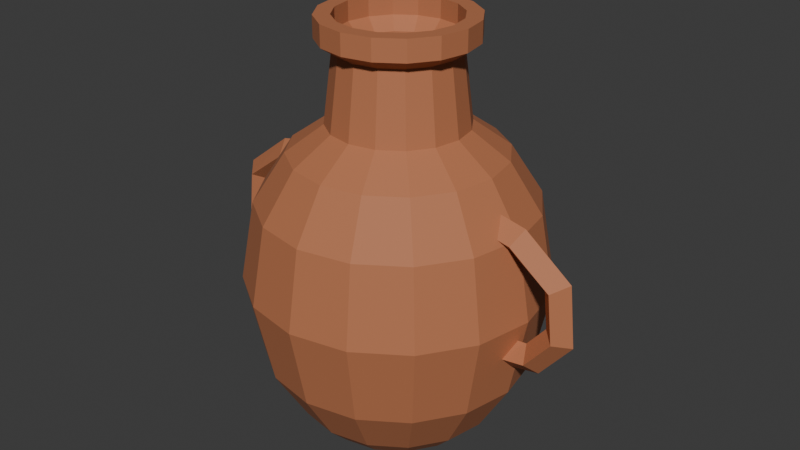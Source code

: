 # Source: LowPolyVase.blend  (saved by Blender 4.4.32; exported with 4.5.12 LTS)
import bpy
from mathutils import Matrix  # noqa: F401  (used for matrix-valued properties, if any)

bpy.ops.wm.read_factory_settings(use_empty=True)
scene = bpy.context.scene
scene.name = 'Scene'

# ---- collections
col_collection = bpy.data.collections.new('Collection'); scene.collection.children.link(col_collection)

# ---- materials (node trees are filled in below, after node groups)
mat_clay_terracotta = bpy.data.materials.new('Clay_Terracotta')
mat_clay_terracotta.diffuse_color = (0.48, 0.17, 0.075, 1.0)

# ---- material node trees
mat_clay_terracotta.use_nodes = True; mat_clay_terracotta.node_tree.nodes.clear()
_N = mat_clay_terracotta.node_tree.nodes; _L = mat_clay_terracotta.node_tree.links
n0 = _N.new('ShaderNodeBsdfPrincipled'); n0.name = 'Principled BSDF'; n0.location = (10, 300)
n0.inputs[0].default_value = (0.48, 0.17, 0.075, 1.0)
n0.inputs[2].default_value = 0.72
n1 = _N.new('ShaderNodeOutputMaterial'); n1.name = 'Material Output'; n1.location = (300, 300)
_L.new(n0.outputs[0], n1.inputs[0])
n1.is_active_output = True

# ---- world
world_world = bpy.data.worlds.new('World'); scene.world = world_world
world_world.use_nodes = True; world_world.node_tree.nodes.clear()
_N = world_world.node_tree.nodes; _L = world_world.node_tree.links
n0 = _N.new('ShaderNodeOutputWorld'); n0.name = 'World Output'; n0.location = (300, 300)
n1 = _N.new('ShaderNodeBackground'); n1.name = 'Background'; n1.location = (10, 300)
n1.inputs[0].default_value = (0.05088, 0.05088, 0.05088, 1.0)
_L.new(n1.outputs[0], n0.inputs[0])
n0.is_active_output = True
world_world.color = (0.05088, 0.05088, 0.05088)
world_world.sun_shadow_jitter_overblur = 0.0

# ---- meshes
me_lowpolyvase_body_mesh = bpy.data.meshes.new('LowPolyVase_Body_Mesh')
me_lowpolyvase_body_mesh.from_pydata([(0.46, 0.0, 0.0), (0.425, 0.176, 0.0), (0.3253, 0.3253, 0.0), (0.176, 0.425, 0.0), (2.817e-17, 0.46, 0.0), (-0.176, 0.425, 0.0), (-0.3253, 0.3253, 0.0), (-0.425, 0.176, 0.0), (-0.46, 5.633e-17, 0.0), (-0.425, -0.176, 0.0), (-0.3253, -0.3253, 0.0), (-0.176, -0.425, 0.0), (-8.45e-17, -0.46, 0.0), (0.176, -0.425, 0.0), (0.3253, -0.3253, 0.0), (0.425, -0.176, 0.0), (0.58, 0.0, 0.12), (0.5359, 0.222, 0.12), (0.4101, 0.4101, 0.12), (0.222, 0.5359, 0.12), (3.551e-17, 0.58, 0.12), (-0.222, 0.5359, 0.12), (-0.4101, 0.4101, 0.12), (-0.5359, 0.222, 0.12), (-0.58, 7.103e-17, 0.12), (-0.5359, -0.222, 0.12), (-0.4101, -0.4101, 0.12), (-0.222, -0.5359, 0.12), (-1.065e-16, -0.58, 0.12), (0.222, -0.5359, 0.12), (0.4101, -0.4101, 0.12), (0.5359, -0.222, 0.12), (0.76, 0.0, 0.42), (0.7021, 0.2908, 0.42), (0.5374, 0.5374, 0.42), (0.2908, 0.7021, 0.42), (4.654e-17, 0.76, 0.42), (-0.2908, 0.7021, 0.42), (-0.5374, 0.5374, 0.42), (-0.7021, 0.2908, 0.42), (-0.76, 9.307e-17, 0.42), (-0.7021, -0.2908, 0.42), (-0.5374, -0.5374, 0.42), (-0.2908, -0.7021, 0.42), (-1.396e-16, -0.76, 0.42), (0.2908, -0.7021, 0.42), (0.5374, -0.5374, 0.42), (0.7021, -0.2908, 0.42), (0.86, 0.0, 0.9), (0.7945, 0.3291, 0.9), (0.6081, 0.6081, 0.9), (0.3291, 0.7945, 0.9), (5.266e-17, 0.86, 0.9), (-0.3291, 0.7945, 0.9), (-0.6081, 0.6081, 0.9), (-0.7945, 0.3291, 0.9), (-0.86, 1.053e-16, 0.9), (-0.7945, -0.3291, 0.9), (-0.6081, -0.6081, 0.9), (-0.3291, -0.7945, 0.9), (-1.58e-16, -0.86, 0.9), (0.3291, -0.7945, 0.9), (0.6081, -0.6081, 0.9), (0.7945, -0.3291, 0.9), (0.78, 0.0, 1.35), (0.7206, 0.2985, 1.35), (0.5515, 0.5515, 1.35), (0.2985, 0.7206, 1.35), (4.776e-17, 0.78, 1.35), (-0.2985, 0.7206, 1.35), (-0.5515, 0.5515, 1.35), (-0.7206, 0.2985, 1.35), (-0.78, 9.552e-17, 1.35), (-0.7206, -0.2985, 1.35), (-0.5515, -0.5515, 1.35), (-0.2985, -0.7206, 1.35), (-1.433e-16, -0.78, 1.35), (0.2985, -0.7206, 1.35), (0.5515, -0.5515, 1.35), (0.7206, -0.2985, 1.35), (0.6, 0.0, 1.63), (0.5543, 0.2296, 1.63), (0.4243, 0.4243, 1.63), (0.2296, 0.5543, 1.63), (3.674e-17, 0.6, 1.63), (-0.2296, 0.5543, 1.63), (-0.4243, 0.4243, 1.63), (-0.5543, 0.2296, 1.63), (-0.6, 7.348e-17, 1.63), (-0.5543, -0.2296, 1.63), (-0.4243, -0.4243, 1.63), (-0.2296, -0.5543, 1.63), (-1.102e-16, -0.6, 1.63), (0.2296, -0.5543, 1.63), (0.4243, -0.4243, 1.63), (0.5543, -0.2296, 1.63), (0.39, 0.0, 1.78), (0.3603, 0.1492, 1.78), (0.2758, 0.2758, 1.78), (0.1492, 0.3603, 1.78), (2.388e-17, 0.39, 1.78), (-0.1492, 0.3603, 1.78), (-0.2758, 0.2758, 1.78), (-0.3603, 0.1492, 1.78), (-0.39, 4.776e-17, 1.78), (-0.3603, -0.1492, 1.78), (-0.2758, -0.2758, 1.78), (-0.1492, -0.3603, 1.78), (-7.164e-17, -0.39, 1.78), (0.1492, -0.3603, 1.78), (0.2758, -0.2758, 1.78), (0.3603, -0.1492, 1.78), (0.34, 0.0, 2.18), (0.3141, 0.1301, 2.18), (0.2404, 0.2404, 2.18), (0.1301, 0.3141, 2.18), (2.082e-17, 0.34, 2.18), (-0.1301, 0.3141, 2.18), (-0.2404, 0.2404, 2.18), (-0.3141, 0.1301, 2.18), (-0.34, 4.164e-17, 2.18), (-0.3141, -0.1301, 2.18), (-0.2404, -0.2404, 2.18), (-0.1301, -0.3141, 2.18), (-6.246e-17, -0.34, 2.18), (0.1301, -0.3141, 2.18), (0.2404, -0.2404, 2.18), (0.3141, -0.1301, 2.18), (0.43, 0.0, 2.24), (0.3973, 0.1646, 2.24), (0.3041, 0.3041, 2.24), (0.1646, 0.3973, 2.24), (2.633e-17, 0.43, 2.24), (-0.1646, 0.3973, 2.24), (-0.3041, 0.3041, 2.24), (-0.3973, 0.1646, 2.24), (-0.43, 5.266e-17, 2.24), (-0.3973, -0.1646, 2.24), (-0.3041, -0.3041, 2.24), (-0.1646, -0.3973, 2.24), (-7.899e-17, -0.43, 2.24), (0.1646, -0.3973, 2.24), (0.3041, -0.3041, 2.24), (0.3973, -0.1646, 2.24), (0.43, 0.0, 2.36), (0.3973, 0.1646, 2.36), (0.3041, 0.3041, 2.36), (0.1646, 0.3973, 2.36), (2.633e-17, 0.43, 2.36), (-0.1646, 0.3973, 2.36), (-0.3041, 0.3041, 2.36), (-0.3973, 0.1646, 2.36), (-0.43, 5.266e-17, 2.36), (-0.3973, -0.1646, 2.36), (-0.3041, -0.3041, 2.36), (-0.1646, -0.3973, 2.36), (-7.899e-17, -0.43, 2.36), (0.1646, -0.3973, 2.36), (0.3041, -0.3041, 2.36), (0.3973, -0.1646, 2.36), (0.34, 0.0, 2.36), (0.3141, 0.1301, 2.36), (0.2404, 0.2404, 2.36), (0.1301, 0.3141, 2.36), (2.082e-17, 0.34, 2.36), (-0.1301, 0.3141, 2.36), (-0.2404, 0.2404, 2.36), (-0.3141, 0.1301, 2.36), (-0.34, 4.164e-17, 2.36), (-0.3141, -0.1301, 2.36), (-0.2404, -0.2404, 2.36), (-0.1301, -0.3141, 2.36), (-6.246e-17, -0.34, 2.36), (0.1301, -0.3141, 2.36), (0.2404, -0.2404, 2.36), (0.3141, -0.1301, 2.36), (0.34, 0.0, 2.25), (0.3141, 0.1301, 2.25), (0.2404, 0.2404, 2.25), (0.1301, 0.3141, 2.25), (2.082e-17, 0.34, 2.25), (-0.1301, 0.3141, 2.25), (-0.2404, 0.2404, 2.25), (-0.3141, 0.1301, 2.25), (-0.34, 4.164e-17, 2.25), (-0.3141, -0.1301, 2.25), (-0.2404, -0.2404, 2.25), (-0.1301, -0.3141, 2.25), (-6.246e-17, -0.34, 2.25), (0.1301, -0.3141, 2.25), (0.2404, -0.2404, 2.25), (0.3141, -0.1301, 2.25), (0.27, 0.0, 2.18), (0.2494, 0.1033, 2.18), (0.1909, 0.1909, 2.18), (0.1033, 0.2494, 2.18), (1.653e-17, 0.27, 2.18), (-0.1033, 0.2494, 2.18), (-0.1909, 0.1909, 2.18), (-0.2494, 0.1033, 2.18), (-0.27, 3.307e-17, 2.18), (-0.2494, -0.1033, 2.18), (-0.1909, -0.1909, 2.18), (-0.1033, -0.2494, 2.18), (-4.96e-17, -0.27, 2.18), (0.1033, -0.2494, 2.18), (0.1909, -0.1909, 2.18), (0.2494, -0.1033, 2.18), (0.27, 0.0, 1.82), (0.2494, 0.1033, 1.82), (0.1909, 0.1909, 1.82), (0.1033, 0.2494, 1.82), (1.653e-17, 0.27, 1.82), (-0.1033, 0.2494, 1.82), (-0.1909, 0.1909, 1.82), (-0.2494, 0.1033, 1.82), (-0.27, 3.307e-17, 1.82), (-0.2494, -0.1033, 1.82), (-0.1909, -0.1909, 1.82), (-0.1033, -0.2494, 1.82), (-4.96e-17, -0.27, 1.82), (0.1033, -0.2494, 1.82), (0.1909, -0.1909, 1.82), (0.2494, -0.1033, 1.82), (0.44, 0.0, 1.68), (0.4065, 0.1684, 1.68), (0.3111, 0.3111, 1.68), (0.1684, 0.4065, 1.68), (2.694e-17, 0.44, 1.68), (-0.1684, 0.4065, 1.68), (-0.3111, 0.3111, 1.68), (-0.4065, 0.1684, 1.68), (-0.44, 5.388e-17, 1.68), (-0.4065, -0.1684, 1.68), (-0.3111, -0.3111, 1.68), (-0.1684, -0.4065, 1.68), (-8.083e-17, -0.44, 1.68), (0.1684, -0.4065, 1.68), (0.3111, -0.3111, 1.68), (0.4065, -0.1684, 1.68), (0.63, 0.0, 1.4), (0.582, 0.2411, 1.4), (0.4455, 0.4455, 1.4), (0.2411, 0.582, 1.4), (3.858e-17, 0.63, 1.4), (-0.2411, 0.582, 1.4), (-0.4455, 0.4455, 1.4), (-0.582, 0.2411, 1.4), (-0.63, 7.715e-17, 1.4), (-0.582, -0.2411, 1.4), (-0.4455, -0.4455, 1.4), (-0.2411, -0.582, 1.4), (-1.157e-16, -0.63, 1.4), (0.2411, -0.582, 1.4), (0.4455, -0.4455, 1.4), (0.582, -0.2411, 1.4), (0.7, 0.0, 0.92), (0.6467, 0.2679, 0.92), (0.495, 0.495, 0.92), (0.2679, 0.6467, 0.92), (4.286e-17, 0.7, 0.92), (-0.2679, 0.6467, 0.92), (-0.495, 0.495, 0.92), (-0.6467, 0.2679, 0.92), (-0.7, 8.573e-17, 0.92), (-0.6467, -0.2679, 0.92), (-0.495, -0.495, 0.92), (-0.2679, -0.6467, 0.92), (-1.286e-16, -0.7, 0.92), (0.2679, -0.6467, 0.92), (0.495, -0.495, 0.92), (0.6467, -0.2679, 0.92), (0.6, 0.0, 0.52), (0.5543, 0.2296, 0.52), (0.4243, 0.4243, 0.52), (0.2296, 0.5543, 0.52), (3.674e-17, 0.6, 0.52), (-0.2296, 0.5543, 0.52), (-0.4243, 0.4243, 0.52), (-0.5543, 0.2296, 0.52), (-0.6, 7.348e-17, 0.52), (-0.5543, -0.2296, 0.52), (-0.4243, -0.4243, 0.52), (-0.2296, -0.5543, 0.52), (-1.102e-16, -0.6, 0.52), (0.2296, -0.5543, 0.52), (0.4243, -0.4243, 0.52), (0.5543, -0.2296, 0.52), (0.36, 0.0, 0.3), (0.3326, 0.1378, 0.3), (0.2546, 0.2546, 0.3), (0.1378, 0.3326, 0.3), (2.204e-17, 0.36, 0.3), (-0.1378, 0.3326, 0.3), (-0.2546, 0.2546, 0.3), (-0.3326, 0.1378, 0.3), (-0.36, 4.409e-17, 0.3), (-0.3326, -0.1378, 0.3), (-0.2546, -0.2546, 0.3), (-0.1378, -0.3326, 0.3), (-6.613e-17, -0.36, 0.3), (0.1378, -0.3326, 0.3), (0.2546, -0.2546, 0.3), (0.3326, -0.1378, 0.3), (0.0, 0.0, 0.0), (0.0, 0.0, 0.3)], [], [(0, 1, 17, 16), (1, 2, 18, 17), (2, 3, 19, 18), (3, 4, 20, 19), (4, 5, 21, 20), (5, 6, 22, 21), (6, 7, 23, 22), (7, 8, 24, 23), (8, 9, 25, 24), (9, 10, 26, 25), (10, 11, 27, 26), (11, 12, 28, 27), (12, 13, 29, 28), (13, 14, 30, 29), (14, 15, 31, 30), (15, 0, 16, 31), (16, 17, 33, 32), (17, 18, 34, 33), (18, 19, 35, 34), (19, 20, 36, 35), (20, 21, 37, 36), (21, 22, 38, 37), (22, 23, 39, 38), (23, 24, 40, 39), (24, 25, 41, 40), (25, 26, 42, 41), (26, 27, 43, 42), (27, 28, 44, 43), (28, 29, 45, 44), (29, 30, 46, 45), (30, 31, 47, 46), (31, 16, 32, 47), (32, 33, 49, 48), (33, 34, 50, 49), (34, 35, 51, 50), (35, 36, 52, 51), (36, 37, 53, 52), (37, 38, 54, 53), (38, 39, 55, 54), (39, 40, 56, 55), (40, 41, 57, 56), (41, 42, 58, 57), (42, 43, 59, 58), (43, 44, 60, 59), (44, 45, 61, 60), (45, 46, 62, 61), (46, 47, 63, 62), (47, 32, 48, 63), (48, 49, 65, 64), (49, 50, 66, 65), (50, 51, 67, 66), (51, 52, 68, 67), (52, 53, 69, 68), (53, 54, 70, 69), (54, 55, 71, 70), (55, 56, 72, 71), (56, 57, 73, 72), (57, 58, 74, 73), (58, 59, 75, 74), (59, 60, 76, 75), (60, 61, 77, 76), (61, 62, 78, 77), (62, 63, 79, 78), (63, 48, 64, 79), (64, 65, 81, 80), (65, 66, 82, 81), (66, 67, 83, 82), (67, 68, 84, 83), (68, 69, 85, 84), (69, 70, 86, 85), (70, 71, 87, 86), (71, 72, 88, 87), (72, 73, 89, 88), (73, 74, 90, 89), (74, 75, 91, 90), (75, 76, 92, 91), (76, 77, 93, 92), (77, 78, 94, 93), (78, 79, 95, 94), (79, 64, 80, 95), (80, 81, 97, 96), (81, 82, 98, 97), (82, 83, 99, 98), (83, 84, 100, 99), (84, 85, 101, 100), (85, 86, 102, 101), (86, 87, 103, 102), (87, 88, 104, 103), (88, 89, 105, 104), (89, 90, 106, 105), (90, 91, 107, 106), (91, 92, 108, 107), (92, 93, 109, 108), (93, 94, 110, 109), (94, 95, 111, 110), (95, 80, 96, 111), (96, 97, 113, 112), (97, 98, 114, 113), (98, 99, 115, 114), (99, 100, 116, 115), (100, 101, 117, 116), (101, 102, 118, 117), (102, 103, 119, 118), (103, 104, 120, 119), (104, 105, 121, 120), (105, 106, 122, 121), (106, 107, 123, 122), (107, 108, 124, 123), (108, 109, 125, 124), (109, 110, 126, 125), (110, 111, 127, 126), (111, 96, 112, 127), (112, 113, 129, 128), (113, 114, 130, 129), (114, 115, 131, 130), (115, 116, 132, 131), (116, 117, 133, 132), (117, 118, 134, 133), (118, 119, 135, 134), (119, 120, 136, 135), (120, 121, 137, 136), (121, 122, 138, 137), (122, 123, 139, 138), (123, 124, 140, 139), (124, 125, 141, 140), (125, 126, 142, 141), (126, 127, 143, 142), (127, 112, 128, 143), (128, 129, 145, 144), (129, 130, 146, 145), (130, 131, 147, 146), (131, 132, 148, 147), (132, 133, 149, 148), (133, 134, 150, 149), (134, 135, 151, 150), (135, 136, 152, 151), (136, 137, 153, 152), (137, 138, 154, 153), (138, 139, 155, 154), (139, 140, 156, 155), (140, 141, 157, 156), (141, 142, 158, 157), (142, 143, 159, 158), (143, 128, 144, 159), (176, 177, 161, 160), (177, 178, 162, 161), (178, 179, 163, 162), (179, 180, 164, 163), (180, 181, 165, 164), (181, 182, 166, 165), (182, 183, 167, 166), (183, 184, 168, 167), (184, 185, 169, 168), (185, 186, 170, 169), (186, 187, 171, 170), (187, 188, 172, 171), (188, 189, 173, 172), (189, 190, 174, 173), (190, 191, 175, 174), (191, 176, 160, 175), (192, 193, 177, 176), (193, 194, 178, 177), (194, 195, 179, 178), (195, 196, 180, 179), (196, 197, 181, 180), (197, 198, 182, 181), (198, 199, 183, 182), (199, 200, 184, 183), (200, 201, 185, 184), (201, 202, 186, 185), (202, 203, 187, 186), (203, 204, 188, 187), (204, 205, 189, 188), (205, 206, 190, 189), (206, 207, 191, 190), (207, 192, 176, 191), (208, 209, 193, 192), (209, 210, 194, 193), (210, 211, 195, 194), (211, 212, 196, 195), (212, 213, 197, 196), (213, 214, 198, 197), (214, 215, 199, 198), (215, 216, 200, 199), (216, 217, 201, 200), (217, 218, 202, 201), (218, 219, 203, 202), (219, 220, 204, 203), (220, 221, 205, 204), (221, 222, 206, 205), (222, 223, 207, 206), (223, 208, 192, 207), (224, 225, 209, 208), (225, 226, 210, 209), (226, 227, 211, 210), (227, 228, 212, 211), (228, 229, 213, 212), (229, 230, 214, 213), (230, 231, 215, 214), (231, 232, 216, 215), (232, 233, 217, 216), (233, 234, 218, 217), (234, 235, 219, 218), (235, 236, 220, 219), (236, 237, 221, 220), (237, 238, 222, 221), (238, 239, 223, 222), (239, 224, 208, 223), (240, 241, 225, 224), (241, 242, 226, 225), (242, 243, 227, 226), (243, 244, 228, 227), (244, 245, 229, 228), (245, 246, 230, 229), (246, 247, 231, 230), (247, 248, 232, 231), (248, 249, 233, 232), (249, 250, 234, 233), (250, 251, 235, 234), (251, 252, 236, 235), (252, 253, 237, 236), (253, 254, 238, 237), (254, 255, 239, 238), (255, 240, 224, 239), (256, 257, 241, 240), (257, 258, 242, 241), (258, 259, 243, 242), (259, 260, 244, 243), (260, 261, 245, 244), (261, 262, 246, 245), (262, 263, 247, 246), (263, 264, 248, 247), (264, 265, 249, 248), (265, 266, 250, 249), (266, 267, 251, 250), (267, 268, 252, 251), (268, 269, 253, 252), (269, 270, 254, 253), (270, 271, 255, 254), (271, 256, 240, 255), (272, 273, 257, 256), (273, 274, 258, 257), (274, 275, 259, 258), (275, 276, 260, 259), (276, 277, 261, 260), (277, 278, 262, 261), (278, 279, 263, 262), (279, 280, 264, 263), (280, 281, 265, 264), (281, 282, 266, 265), (282, 283, 267, 266), (283, 284, 268, 267), (284, 285, 269, 268), (285, 286, 270, 269), (286, 287, 271, 270), (287, 272, 256, 271), (288, 289, 273, 272), (289, 290, 274, 273), (290, 291, 275, 274), (291, 292, 276, 275), (292, 293, 277, 276), (293, 294, 278, 277), (294, 295, 279, 278), (295, 296, 280, 279), (296, 297, 281, 280), (297, 298, 282, 281), (298, 299, 283, 282), (299, 300, 284, 283), (300, 301, 285, 284), (301, 302, 286, 285), (302, 303, 287, 286), (303, 288, 272, 287), (144, 145, 161, 160), (145, 146, 162, 161), (146, 147, 163, 162), (147, 148, 164, 163), (148, 149, 165, 164), (149, 150, 166, 165), (150, 151, 167, 166), (151, 152, 168, 167), (152, 153, 169, 168), (153, 154, 170, 169), (154, 155, 171, 170), (155, 156, 172, 171), (156, 157, 173, 172), (157, 158, 174, 173), (158, 159, 175, 174), (159, 144, 160, 175), (304, 1, 0), (304, 2, 1), (304, 3, 2), (304, 4, 3), (304, 5, 4), (304, 6, 5), (304, 7, 6), (304, 8, 7), (304, 9, 8), (304, 10, 9), (304, 11, 10), (304, 12, 11), (304, 13, 12), (304, 14, 13), (304, 15, 14), (304, 0, 15), (305, 288, 289), (305, 289, 290), (305, 290, 291), (305, 291, 292), (305, 292, 293), (305, 293, 294), (305, 294, 295), (305, 295, 296), (305, 296, 297), (305, 297, 298), (305, 298, 299), (305, 299, 300), (305, 300, 301), (305, 301, 302), (305, 302, 303), (305, 303, 288)])
me_lowpolyvase_body_mesh.materials.append(mat_clay_terracotta)
me_lowpolyvase_body_mesh.update()
me_lowpolyvase_handle_l_curve = bpy.data.meshes.new('LowPolyVase_Handle_L_Curve')
me_lowpolyvase_handle_l_curve.from_pydata([(0.4872, -5.588e-09, 1.803), (0.47, -0.085, 1.72), (0.4528, 2.049e-08, 1.637), (0.47, 0.085, 1.72), (0.795, -6.519e-09, 1.737), (0.76, -0.085, 1.66), (0.725, 2.235e-08, 1.583), (0.76, 0.085, 1.66), (1.074, 9.313e-10, 1.522), (1.0, -0.085, 1.48), (0.9261, 1.444e-08, 1.438), (1.0, 0.085, 1.48), (1.111, 7.567e-10, 1.175), (1.03, -0.085, 1.2), (0.9486, 1.432e-08, 1.225), (1.03, 0.085, 1.2), (0.9211, 9.313e-10, 0.9456), (0.88, -0.085, 1.02), (0.8389, 1.583e-08, 1.094), (0.88, 0.085, 1.02), (0.7412, 0.0, 0.9157), (0.73, -0.085, 1.0), (0.7188, 1.676e-08, 1.084), (0.73, 0.085, 1.0)], [], [(0, 4, 7, 3), (1, 5, 4, 0), (2, 6, 5, 1), (3, 7, 6, 2), (4, 8, 11, 7), (5, 9, 8, 4), (6, 10, 9, 5), (7, 11, 10, 6), (8, 12, 15, 11), (9, 13, 12, 8), (10, 14, 13, 9), (11, 15, 14, 10), (12, 16, 19, 15), (13, 17, 16, 12), (14, 18, 17, 13), (15, 19, 18, 14), (16, 20, 23, 19), (17, 21, 20, 16), (18, 22, 21, 17), (19, 23, 22, 18)])
_uv = me_lowpolyvase_handle_l_curve.uv_layers.new(name='UVMap')
_uv.uv.foreach_set('vector', [0.0, 1.0, 0.2, 1.0, 0.2, 0.75, 0.0, 0.75, 0.0, 0.25, 0.2, 0.25, 0.2, 0.0, 0.0, 0.0, 0.0, 0.5, 0.2, 0.5, 0.2, 0.25, 0.0, 0.25, 0.0, 0.75, 0.2, 0.75, 0.2, 0.5, 0.0, 0.5, 0.2, 1.0, 0.4, 1.0, 0.4, 0.75, 0.2, 0.75, 0.2, 0.25, 0.4, 0.25, 0.4, 0.0, 0.2, 0.0, 0.2, 0.5, 0.4, 0.5, 0.4, 0.25, 0.2, 0.25, 0.2, 0.75, 0.4, 0.75, 0.4, 0.5, 0.2, 0.5, 0.4, 1.0, 0.6, 1.0, 0.6, 0.75, 0.4, 0.75, 0.4, 0.25, 0.6, 0.25, 0.6, 0.0, 0.4, 0.0, 0.4, 0.5, 0.6, 0.5, 0.6, 0.25, 0.4, 0.25, 0.4, 0.75, 0.6, 0.75, 0.6, 0.5, 0.4, 0.5, 0.6, 1.0, 0.8, 1.0, 0.8, 0.75, 0.6, 0.75, 0.6, 0.25, 0.8, 0.25, 0.8, 0.0, 0.6, 0.0, 0.6, 0.5, 0.8, 0.5, 0.8, 0.25, 0.6, 0.25, 0.6, 0.75, 0.8, 0.75, 0.8, 0.5, 0.6, 0.5, 0.8, 1.0, 1.0, 1.0, 1.0, 0.75, 0.8, 0.75, 0.8, 0.25, 1.0, 0.25, 1.0, 0.0, 0.8, 0.0, 0.8, 0.5, 1.0, 0.5, 1.0, 0.25, 0.8, 0.25, 0.8, 0.75, 1.0, 0.75, 1.0, 0.5, 0.8, 0.5])
me_lowpolyvase_handle_l_curve.materials.append(mat_clay_terracotta)
me_lowpolyvase_handle_l_curve.auto_texspace = False
me_lowpolyvase_handle_l_curve.update()
me_lowpolyvase_handle_r_curve = bpy.data.meshes.new('LowPolyVase_Handle_R_Curve')
me_lowpolyvase_handle_r_curve.from_pydata([(-0.4872, -5.588e-09, 1.803), (-0.47, 0.085, 1.72), (-0.4528, -9.313e-09, 1.637), (-0.47, -0.085, 1.72), (-0.795, -6.519e-09, 1.737), (-0.76, 0.085, 1.66), (-0.725, -1.118e-08, 1.583), (-0.76, -0.085, 1.66), (-1.074, 9.313e-10, 1.522), (-1.0, 0.085, 1.48), (-0.9261, -1.63e-08, 1.438), (-1.0, -0.085, 1.48), (-1.111, 7.567e-10, 1.175), (-1.03, 0.085, 1.2), (-0.9486, -1.589e-08, 1.225), (-1.03, -0.085, 1.2), (-0.9211, 9.313e-10, 0.9456), (-0.88, 0.085, 1.02), (-0.8389, -1.397e-08, 1.094), (-0.88, -0.085, 1.02), (-0.7412, 0.0, 0.9157), (-0.73, 0.085, 1.0), (-0.7188, -1.863e-08, 1.084), (-0.73, -0.085, 1.0)], [], [(0, 4, 7, 3), (1, 5, 4, 0), (2, 6, 5, 1), (3, 7, 6, 2), (4, 8, 11, 7), (5, 9, 8, 4), (6, 10, 9, 5), (7, 11, 10, 6), (8, 12, 15, 11), (9, 13, 12, 8), (10, 14, 13, 9), (11, 15, 14, 10), (12, 16, 19, 15), (13, 17, 16, 12), (14, 18, 17, 13), (15, 19, 18, 14), (16, 20, 23, 19), (17, 21, 20, 16), (18, 22, 21, 17), (19, 23, 22, 18)])
_uv = me_lowpolyvase_handle_r_curve.uv_layers.new(name='UVMap')
_uv.uv.foreach_set('vector', [0.0, 1.0, 0.2, 1.0, 0.2, 0.75, 0.0, 0.75, 0.0, 0.25, 0.2, 0.25, 0.2, 0.0, 0.0, 0.0, 0.0, 0.5, 0.2, 0.5, 0.2, 0.25, 0.0, 0.25, 0.0, 0.75, 0.2, 0.75, 0.2, 0.5, 0.0, 0.5, 0.2, 1.0, 0.4, 1.0, 0.4, 0.75, 0.2, 0.75, 0.2, 0.25, 0.4, 0.25, 0.4, 0.0, 0.2, 0.0, 0.2, 0.5, 0.4, 0.5, 0.4, 0.25, 0.2, 0.25, 0.2, 0.75, 0.4, 0.75, 0.4, 0.5, 0.2, 0.5, 0.4, 1.0, 0.6, 1.0, 0.6, 0.75, 0.4, 0.75, 0.4, 0.25, 0.6, 0.25, 0.6, 0.0, 0.4, 0.0, 0.4, 0.5, 0.6, 0.5, 0.6, 0.25, 0.4, 0.25, 0.4, 0.75, 0.6, 0.75, 0.6, 0.5, 0.4, 0.5, 0.6, 1.0, 0.8, 1.0, 0.8, 0.75, 0.6, 0.75, 0.6, 0.25, 0.8, 0.25, 0.8, 0.0, 0.6, 0.0, 0.6, 0.5, 0.8, 0.5, 0.8, 0.25, 0.6, 0.25, 0.6, 0.75, 0.8, 0.75, 0.8, 0.5, 0.6, 0.5, 0.8, 1.0, 1.0, 1.0, 1.0, 0.75, 0.8, 0.75, 0.8, 0.25, 1.0, 0.25, 1.0, 0.0, 0.8, 0.0, 0.8, 0.5, 1.0, 0.5, 1.0, 0.25, 0.8, 0.25, 0.8, 0.75, 1.0, 0.75, 1.0, 0.5, 0.8, 0.5])
me_lowpolyvase_handle_r_curve.materials.append(mat_clay_terracotta)
me_lowpolyvase_handle_r_curve.auto_texspace = False
me_lowpolyvase_handle_r_curve.update()

# ---- objects
ob_lowpolyvase_body = bpy.data.objects.new('LowPolyVase_Body', me_lowpolyvase_body_mesh)
ob_lowpolyvase_handle_l = bpy.data.objects.new('LowPolyVase_Handle_L', me_lowpolyvase_handle_l_curve)
ob_lowpolyvase_handle_r = bpy.data.objects.new('LowPolyVase_Handle_R', me_lowpolyvase_handle_r_curve)

# ---- transforms, parenting, visibility, modifiers, constraints
ob_lowpolyvase_body.location = (0.0, 0.0, 0.0)
ob_lowpolyvase_handle_l.location = (0.04415, -0.04119, -0.2911)
ob_lowpolyvase_handle_r.location = (-0.02835, -0.02944, -0.2601)

# ---- collection membership
col_collection.objects.link(ob_lowpolyvase_body)
col_collection.objects.link(ob_lowpolyvase_handle_l)
col_collection.objects.link(ob_lowpolyvase_handle_r)

# ---- scene / render settings (as saved in the file)
scene.frame_start = 1; scene.frame_end = 250; scene.frame_set(1)
scene.render.engine = 'BLENDER_EEVEE_NEXT'
bpy.context.view_layer.update()

# ---- added for rendering (the .blend has no active camera and no usable light): camera, sun
cam_auto = bpy.data.cameras.new('AutoCamera')
cam_auto.lens = 50.0
cam_auto.sensor_width = 36.0
cam_auto.clip_end = 1000.0
ob_auto_camera = bpy.data.objects.new('AutoCamera', cam_auto)
scene.collection.objects.link(ob_auto_camera)
ob_auto_camera.location = (3.44446, -4.12387, 3.92924)
ob_auto_camera.rotation_euler = (1.09748, -7.21219e-08, 0.694738)
scene.camera = ob_auto_camera
light_auto_sun = bpy.data.lights.new('AutoSun', 'SUN')
light_auto_sun.energy = 3.0
light_auto_sun.angle = 0.0523599
ob_auto_sun = bpy.data.objects.new('AutoSun', light_auto_sun)
scene.collection.objects.link(ob_auto_sun)
ob_auto_sun.rotation_euler = (0.872665, 0.174533, 0.523599)
bpy.context.view_layer.update()
